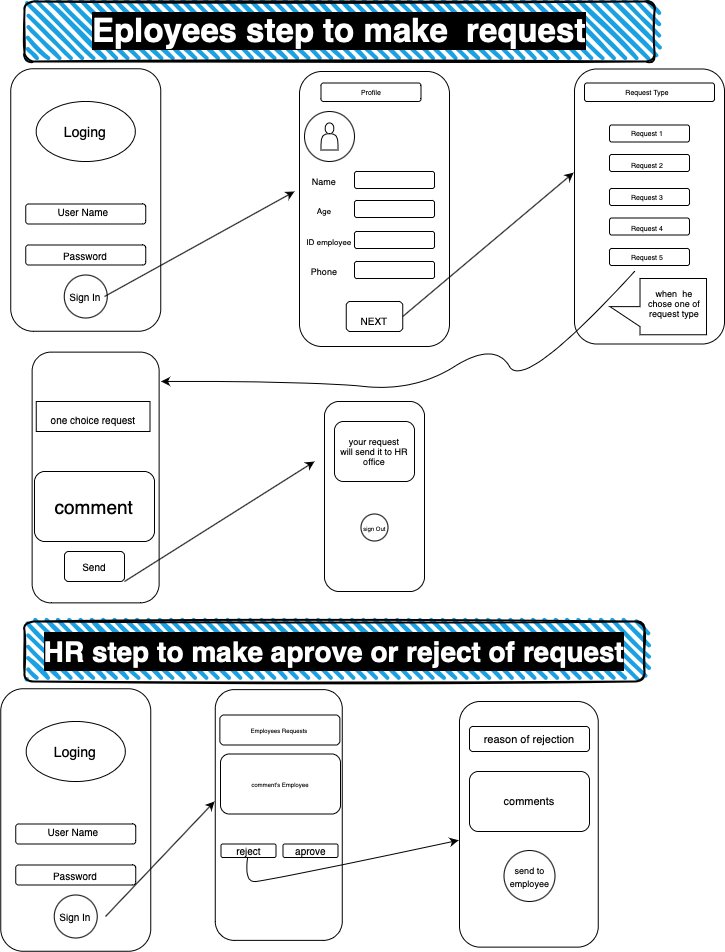

The diagram above was exported from draw.io. Its source (the exported page's mxGraphModel, read from the mxfile embedded in the PNG):
<mxGraphModel dx="946" dy="645" grid="1" gridSize="10" guides="1" tooltips="1" connect="1" arrows="1" fold="1" page="1" pageScale="1" pageWidth="850" pageHeight="1100" math="0" shadow="0">
  <root>
    <mxCell id="0" />
    <mxCell id="1" parent="0" />
    <mxCell id="3CERLjl18Ne_Q6zXZ1OY-46" value="" style="endArrow=classic;html=1;rounded=0;fontSize=19;exitX=1;exitY=1;exitDx=0;exitDy=0;" edge="1" parent="1" source="3CERLjl18Ne_Q6zXZ1OY-137">
      <mxGeometry width="50" height="50" relative="1" as="geometry">
        <mxPoint x="270" y="530" as="sourcePoint" />
        <mxPoint x="380" y="530" as="targetPoint" />
      </mxGeometry>
    </mxCell>
    <mxCell id="3CERLjl18Ne_Q6zXZ1OY-49" value="&lt;b&gt;&lt;font style=&quot;background-color: rgb(0 , 0 , 0) ; font-size: 33px&quot; color=&quot;#ffffff&quot;&gt;Eployees step to make &amp;nbsp;request&lt;/font&gt;&lt;/b&gt;" style="rounded=1;whiteSpace=wrap;html=1;strokeWidth=2;fillWeight=4;hachureGap=8;hachureAngle=45;fillColor=#1ba1e2;sketch=1;fontSize=19;" vertex="1" parent="1">
      <mxGeometry x="90" y="70" width="630" height="60" as="geometry" />
    </mxCell>
    <mxCell id="3CERLjl18Ne_Q6zXZ1OY-50" value="&lt;font size=&quot;1&quot;&gt;&lt;b style=&quot;font-size: 28px&quot;&gt;HR step to make aprove or reject of request&lt;/b&gt;&lt;/font&gt;" style="rounded=1;whiteSpace=wrap;html=1;strokeWidth=2;fillWeight=4;hachureGap=8;hachureAngle=45;fillColor=#1ba1e2;sketch=1;labelBackgroundColor=#000000;fontSize=33;fontColor=#FFFFFF;" vertex="1" parent="1">
      <mxGeometry x="90" y="690" width="620" height="60" as="geometry" />
    </mxCell>
    <mxCell id="3CERLjl18Ne_Q6zXZ1OY-55" value="" style="endArrow=classic;html=1;rounded=0;fontSize=24;fontColor=#000000;exitX=1;exitY=0.5;exitDx=0;exitDy=0;" edge="1" parent="1" source="3CERLjl18Ne_Q6zXZ1OY-164">
      <mxGeometry width="50" height="50" relative="1" as="geometry">
        <mxPoint x="200" y="820" as="sourcePoint" />
        <mxPoint x="280" y="870" as="targetPoint" />
      </mxGeometry>
    </mxCell>
    <mxCell id="3CERLjl18Ne_Q6zXZ1OY-90" value="" style="rounded=1;whiteSpace=wrap;html=1;labelBackgroundColor=none;fontSize=24;fontColor=#000000;rotation=90;" vertex="1" parent="1">
      <mxGeometry x="302.5" y="202.5" width="275" height="150" as="geometry" />
    </mxCell>
    <mxCell id="3CERLjl18Ne_Q6zXZ1OY-91" value="" style="ellipse;whiteSpace=wrap;html=1;aspect=fixed;labelBackgroundColor=none;fontSize=24;fontColor=#000000;" vertex="1" parent="1">
      <mxGeometry x="370" y="180" width="50" height="50" as="geometry" />
    </mxCell>
    <mxCell id="3CERLjl18Ne_Q6zXZ1OY-92" value="" style="shape=actor;whiteSpace=wrap;html=1;labelBackgroundColor=none;fontSize=24;fontColor=#000000;" vertex="1" parent="1">
      <mxGeometry x="386.5" y="191.5" width="17" height="27" as="geometry" />
    </mxCell>
    <mxCell id="3CERLjl18Ne_Q6zXZ1OY-96" value="" style="rounded=1;whiteSpace=wrap;html=1;labelBackgroundColor=none;fontSize=24;fontColor=#000000;" vertex="1" parent="1">
      <mxGeometry x="411.75" y="370" width="56.5" height="30" as="geometry" />
    </mxCell>
    <mxCell id="3CERLjl18Ne_Q6zXZ1OY-97" value="" style="rounded=1;whiteSpace=wrap;html=1;labelBackgroundColor=none;fontSize=24;fontColor=#000000;" vertex="1" parent="1">
      <mxGeometry x="420" y="330" width="80" height="17" as="geometry" />
    </mxCell>
    <mxCell id="3CERLjl18Ne_Q6zXZ1OY-98" value="" style="rounded=1;whiteSpace=wrap;html=1;labelBackgroundColor=none;fontSize=24;fontColor=#000000;" vertex="1" parent="1">
      <mxGeometry x="420" y="300" width="80" height="17" as="geometry" />
    </mxCell>
    <mxCell id="3CERLjl18Ne_Q6zXZ1OY-99" value="" style="rounded=1;whiteSpace=wrap;html=1;labelBackgroundColor=none;fontSize=24;fontColor=#000000;" vertex="1" parent="1">
      <mxGeometry x="420" y="269" width="80" height="17" as="geometry" />
    </mxCell>
    <mxCell id="3CERLjl18Ne_Q6zXZ1OY-100" value="" style="rounded=1;whiteSpace=wrap;html=1;labelBackgroundColor=none;fontSize=24;fontColor=#000000;" vertex="1" parent="1">
      <mxGeometry x="420" y="240" width="80" height="17" as="geometry" />
    </mxCell>
    <mxCell id="3CERLjl18Ne_Q6zXZ1OY-101" value="&lt;font style=&quot;font-size: 10px&quot;&gt;NEXT&lt;/font&gt;" style="text;html=1;strokeColor=none;fillColor=none;align=center;verticalAlign=middle;whiteSpace=wrap;rounded=0;labelBackgroundColor=none;fontSize=24;fontColor=#000000;" vertex="1" parent="1">
      <mxGeometry x="420" y="375" width="40" height="20" as="geometry" />
    </mxCell>
    <mxCell id="3CERLjl18Ne_Q6zXZ1OY-102" value="&lt;font style=&quot;font-size: 9px&quot;&gt;Name&lt;/font&gt;" style="text;html=1;strokeColor=none;fillColor=none;align=center;verticalAlign=middle;whiteSpace=wrap;rounded=0;labelBackgroundColor=none;fontSize=10;fontColor=#000000;" vertex="1" parent="1">
      <mxGeometry x="370" y="243.5" width="40" height="10" as="geometry" />
    </mxCell>
    <mxCell id="3CERLjl18Ne_Q6zXZ1OY-103" value="&lt;font style=&quot;font-size: 8px&quot;&gt;Age&lt;/font&gt;" style="text;html=1;strokeColor=none;fillColor=none;align=center;verticalAlign=middle;whiteSpace=wrap;rounded=0;labelBackgroundColor=none;fontSize=10;fontColor=#000000;" vertex="1" parent="1">
      <mxGeometry x="370" y="272.5" width="40" height="10" as="geometry" />
    </mxCell>
    <mxCell id="3CERLjl18Ne_Q6zXZ1OY-104" value="&lt;font style=&quot;font-size: 8px&quot;&gt;ID&amp;nbsp;employee&lt;/font&gt;" style="text;html=1;strokeColor=none;fillColor=none;align=center;verticalAlign=middle;whiteSpace=wrap;rounded=0;labelBackgroundColor=none;fontSize=10;fontColor=#000000;" vertex="1" parent="1">
      <mxGeometry x="370" y="303.5" width="50" height="10" as="geometry" />
    </mxCell>
    <mxCell id="3CERLjl18Ne_Q6zXZ1OY-105" value="&lt;font style=&quot;font-size: 9px&quot;&gt;Phone&lt;/font&gt;" style="text;html=1;strokeColor=none;fillColor=none;align=center;verticalAlign=middle;whiteSpace=wrap;rounded=0;labelBackgroundColor=none;fontSize=10;fontColor=#000000;" vertex="1" parent="1">
      <mxGeometry x="370" y="333.5" width="40" height="10" as="geometry" />
    </mxCell>
    <mxCell id="3CERLjl18Ne_Q6zXZ1OY-107" value="" style="rounded=1;whiteSpace=wrap;html=1;labelBackgroundColor=none;fontSize=7;fontColor=#000000;" vertex="1" parent="1">
      <mxGeometry x="386.5" y="151.5" width="100" height="18.5" as="geometry" />
    </mxCell>
    <mxCell id="3CERLjl18Ne_Q6zXZ1OY-108" value="Profile" style="text;html=1;strokeColor=none;fillColor=none;align=center;verticalAlign=middle;whiteSpace=wrap;rounded=0;labelBackgroundColor=none;fontSize=7;fontColor=#000000;" vertex="1" parent="1">
      <mxGeometry x="406.5" y="145.75" width="60" height="30" as="geometry" />
    </mxCell>
    <mxCell id="3CERLjl18Ne_Q6zXZ1OY-67" value="" style="rounded=1;whiteSpace=wrap;html=1;labelBackgroundColor=none;fontSize=24;fontColor=#000000;" vertex="1" parent="1">
      <mxGeometry x="91.25" y="313.5" width="120" height="20" as="geometry" />
    </mxCell>
    <mxCell id="3CERLjl18Ne_Q6zXZ1OY-68" value="" style="rounded=1;whiteSpace=wrap;html=1;labelBackgroundColor=none;fontSize=24;fontColor=#000000;fillColor=none;" vertex="1" parent="1">
      <mxGeometry x="91.25" y="272.5" width="120" height="20" as="geometry" />
    </mxCell>
    <mxCell id="3CERLjl18Ne_Q6zXZ1OY-109" value="" style="rounded=1;whiteSpace=wrap;html=1;labelBackgroundColor=none;fontSize=7;fontColor=#000000;rotation=90;fillColor=none;" vertex="1" parent="1">
      <mxGeometry x="20" y="193.5" width="262.5" height="150" as="geometry" />
    </mxCell>
    <mxCell id="3CERLjl18Ne_Q6zXZ1OY-111" value="" style="ellipse;whiteSpace=wrap;html=1;labelBackgroundColor=none;fontSize=7;fontColor=#000000;fillColor=none;" vertex="1" parent="1">
      <mxGeometry x="101.75" y="170" width="99" height="60" as="geometry" />
    </mxCell>
    <mxCell id="3CERLjl18Ne_Q6zXZ1OY-112" value="&lt;font style=&quot;font-size: 14px&quot;&gt;Loging&lt;/font&gt;" style="text;html=1;strokeColor=none;fillColor=none;align=center;verticalAlign=middle;whiteSpace=wrap;rounded=0;labelBackgroundColor=none;fontSize=7;fontColor=#000000;" vertex="1" parent="1">
      <mxGeometry x="121.25" y="185" width="60" height="30" as="geometry" />
    </mxCell>
    <mxCell id="3CERLjl18Ne_Q6zXZ1OY-113" value="" style="ellipse;whiteSpace=wrap;html=1;aspect=fixed;labelBackgroundColor=none;fontSize=14;fontColor=#000000;fillColor=none;" vertex="1" parent="1">
      <mxGeometry x="129.75" y="343.5" width="43" height="43" as="geometry" />
    </mxCell>
    <mxCell id="3CERLjl18Ne_Q6zXZ1OY-114" value="" style="rounded=1;whiteSpace=wrap;html=1;labelBackgroundColor=none;fontSize=24;fontColor=#000000;rotation=90;" vertex="1" parent="1">
      <mxGeometry x="577.5" y="200" width="275" height="150" as="geometry" />
    </mxCell>
    <mxCell id="3CERLjl18Ne_Q6zXZ1OY-118" value="" style="rounded=1;whiteSpace=wrap;html=1;labelBackgroundColor=none;fontSize=24;fontColor=#000000;" vertex="1" parent="1">
      <mxGeometry x="675" y="317" width="80" height="17" as="geometry" />
    </mxCell>
    <mxCell id="3CERLjl18Ne_Q6zXZ1OY-119" value="" style="rounded=1;whiteSpace=wrap;html=1;labelBackgroundColor=none;fontSize=24;fontColor=#000000;" vertex="1" parent="1">
      <mxGeometry x="675" y="286.5" width="80" height="17" as="geometry" />
    </mxCell>
    <mxCell id="3CERLjl18Ne_Q6zXZ1OY-120" value="" style="rounded=1;whiteSpace=wrap;html=1;labelBackgroundColor=none;fontSize=24;fontColor=#000000;" vertex="1" parent="1">
      <mxGeometry x="675" y="257" width="80" height="17" as="geometry" />
    </mxCell>
    <mxCell id="3CERLjl18Ne_Q6zXZ1OY-121" value="" style="rounded=1;whiteSpace=wrap;html=1;labelBackgroundColor=none;fontSize=24;fontColor=#000000;" vertex="1" parent="1">
      <mxGeometry x="675" y="223" width="80" height="17" as="geometry" />
    </mxCell>
    <mxCell id="3CERLjl18Ne_Q6zXZ1OY-123" value="&lt;span style=&quot;font-size: 7px&quot;&gt;Request 2&lt;/span&gt;" style="text;html=1;strokeColor=none;fillColor=none;align=center;verticalAlign=middle;whiteSpace=wrap;rounded=0;labelBackgroundColor=none;fontSize=10;fontColor=#000000;" vertex="1" parent="1">
      <mxGeometry x="693.25" y="226.5" width="40" height="10" as="geometry" />
    </mxCell>
    <mxCell id="3CERLjl18Ne_Q6zXZ1OY-124" value="&lt;span style=&quot;font-size: 7px&quot;&gt;Request 3&lt;/span&gt;" style="text;html=1;strokeColor=none;fillColor=none;align=center;verticalAlign=middle;whiteSpace=wrap;rounded=0;labelBackgroundColor=none;fontSize=10;fontColor=#000000;" vertex="1" parent="1">
      <mxGeometry x="693.25" y="259" width="40" height="10" as="geometry" />
    </mxCell>
    <mxCell id="3CERLjl18Ne_Q6zXZ1OY-125" value="&lt;span style=&quot;font-size: 7px&quot;&gt;Request 4&lt;/span&gt;" style="text;html=1;strokeColor=none;fillColor=none;align=center;verticalAlign=middle;whiteSpace=wrap;rounded=0;labelBackgroundColor=none;fontSize=10;fontColor=#000000;" vertex="1" parent="1">
      <mxGeometry x="693.25" y="290" width="40" height="10" as="geometry" />
    </mxCell>
    <mxCell id="3CERLjl18Ne_Q6zXZ1OY-126" value="&lt;span style=&quot;font-size: 7px&quot;&gt;Request 5&lt;/span&gt;" style="text;html=1;strokeColor=none;fillColor=none;align=center;verticalAlign=middle;whiteSpace=wrap;rounded=0;labelBackgroundColor=none;fontSize=10;fontColor=#000000;" vertex="1" parent="1">
      <mxGeometry x="693.25" y="318.5" width="40" height="10" as="geometry" />
    </mxCell>
    <mxCell id="3CERLjl18Ne_Q6zXZ1OY-127" value="" style="rounded=1;whiteSpace=wrap;html=1;labelBackgroundColor=none;fontSize=7;fontColor=#000000;" vertex="1" parent="1">
      <mxGeometry x="650" y="151.5" width="130" height="18.5" as="geometry" />
    </mxCell>
    <mxCell id="3CERLjl18Ne_Q6zXZ1OY-128" value="Request Type" style="text;html=1;strokeColor=none;fillColor=none;align=center;verticalAlign=middle;whiteSpace=wrap;rounded=0;labelBackgroundColor=none;fontSize=7;fontColor=#000000;" vertex="1" parent="1">
      <mxGeometry x="683.25" y="145.75" width="60" height="30" as="geometry" />
    </mxCell>
    <mxCell id="3CERLjl18Ne_Q6zXZ1OY-133" value="" style="rounded=1;whiteSpace=wrap;html=1;labelBackgroundColor=none;fontSize=24;fontColor=#000000;" vertex="1" parent="1">
      <mxGeometry x="675" y="193.5" width="80" height="17" as="geometry" />
    </mxCell>
    <mxCell id="3CERLjl18Ne_Q6zXZ1OY-134" value="&lt;font style=&quot;font-size: 7px&quot;&gt;Request 1&lt;/font&gt;" style="text;html=1;strokeColor=none;fillColor=none;align=center;verticalAlign=middle;whiteSpace=wrap;rounded=0;labelBackgroundColor=none;fontSize=10;fontColor=#000000;" vertex="1" parent="1">
      <mxGeometry x="693.25" y="195" width="40" height="10" as="geometry" />
    </mxCell>
    <mxCell id="3CERLjl18Ne_Q6zXZ1OY-45" value="comment" style="rounded=1;whiteSpace=wrap;html=1;fontSize=19;fillColor=none;" vertex="1" parent="1">
      <mxGeometry x="100" y="540" width="120" height="70" as="geometry" />
    </mxCell>
    <mxCell id="3CERLjl18Ne_Q6zXZ1OY-44" value="&lt;font style=&quot;font-size: 10px&quot;&gt;one choice request&lt;/font&gt;" style="whiteSpace=wrap;html=1;fontSize=19;fillColor=none;" vertex="1" parent="1">
      <mxGeometry x="101.75" y="470" width="113.75" height="30" as="geometry" />
    </mxCell>
    <mxCell id="3CERLjl18Ne_Q6zXZ1OY-135" value="" style="rounded=1;whiteSpace=wrap;html=1;labelBackgroundColor=none;fontSize=14;fontColor=#000000;fillColor=none;rotation=90;" vertex="1" parent="1">
      <mxGeometry x="35.75" y="482.5" width="250.75" height="127" as="geometry" />
    </mxCell>
    <mxCell id="3CERLjl18Ne_Q6zXZ1OY-136" value="&lt;font style=&quot;font-size: 10px&quot;&gt;Text&lt;/font&gt;" style="text;html=1;strokeColor=none;fillColor=none;align=center;verticalAlign=middle;whiteSpace=wrap;rounded=0;labelBackgroundColor=none;fontSize=24;fontColor=#000000;" vertex="1" parent="1">
      <mxGeometry x="138.63" y="620" width="40" height="20" as="geometry" />
    </mxCell>
    <mxCell id="3CERLjl18Ne_Q6zXZ1OY-137" value="Send" style="rounded=1;whiteSpace=wrap;html=1;labelBackgroundColor=none;fontSize=10;" vertex="1" parent="1">
      <mxGeometry x="130" y="620" width="60" height="30" as="geometry" />
    </mxCell>
    <mxCell id="3CERLjl18Ne_Q6zXZ1OY-138" value="User Name" style="text;html=1;strokeColor=none;fillColor=none;align=center;verticalAlign=middle;whiteSpace=wrap;rounded=0;labelBackgroundColor=none;fontSize=10;fontColor=#000000;" vertex="1" parent="1">
      <mxGeometry x="118.63" y="265" width="60" height="30" as="geometry" />
    </mxCell>
    <mxCell id="3CERLjl18Ne_Q6zXZ1OY-139" value="Password" style="text;html=1;strokeColor=none;fillColor=none;align=center;verticalAlign=middle;whiteSpace=wrap;rounded=0;labelBackgroundColor=none;fontSize=10;fontColor=#000000;" vertex="1" parent="1">
      <mxGeometry x="121.25" y="308.5" width="60" height="30" as="geometry" />
    </mxCell>
    <mxCell id="3CERLjl18Ne_Q6zXZ1OY-140" value="Sign In" style="text;html=1;strokeColor=none;fillColor=none;align=center;verticalAlign=middle;whiteSpace=wrap;rounded=0;labelBackgroundColor=none;fontSize=10;fontColor=#000000;" vertex="1" parent="1">
      <mxGeometry x="121" y="350" width="60" height="30" as="geometry" />
    </mxCell>
    <mxCell id="3CERLjl18Ne_Q6zXZ1OY-142" value="" style="endArrow=classic;html=1;rounded=0;fontSize=10;fontColor=#000000;exitX=0.817;exitY=0.5;exitDx=0;exitDy=0;exitPerimeter=0;" edge="1" parent="1" source="3CERLjl18Ne_Q6zXZ1OY-140">
      <mxGeometry width="50" height="50" relative="1" as="geometry">
        <mxPoint x="240" y="370" as="sourcePoint" />
        <mxPoint x="360" y="260" as="targetPoint" />
      </mxGeometry>
    </mxCell>
    <mxCell id="3CERLjl18Ne_Q6zXZ1OY-143" value="" style="endArrow=classic;html=1;rounded=0;fontSize=9;fontColor=#000000;exitX=1;exitY=0.5;exitDx=0;exitDy=0;entryX=0.377;entryY=1.006;entryDx=0;entryDy=0;entryPerimeter=0;" edge="1" parent="1" source="3CERLjl18Ne_Q6zXZ1OY-96" target="3CERLjl18Ne_Q6zXZ1OY-114">
      <mxGeometry width="50" height="50" relative="1" as="geometry">
        <mxPoint x="550" y="330" as="sourcePoint" />
        <mxPoint x="600" y="280" as="targetPoint" />
      </mxGeometry>
    </mxCell>
    <mxCell id="3CERLjl18Ne_Q6zXZ1OY-146" value="" style="curved=1;endArrow=classic;html=1;rounded=0;fontSize=9;fontColor=#000000;entryX=0.117;entryY=-0.015;entryDx=0;entryDy=0;entryPerimeter=0;" edge="1" parent="1" target="3CERLjl18Ne_Q6zXZ1OY-135">
      <mxGeometry width="50" height="50" relative="1" as="geometry">
        <mxPoint x="700" y="340" as="sourcePoint" />
        <mxPoint x="630" y="400" as="targetPoint" />
        <Array as="points">
          <mxPoint x="590" y="460" />
          <mxPoint x="560" y="410" />
          <mxPoint x="480" y="460" />
          <mxPoint x="380" y="450" />
        </Array>
      </mxGeometry>
    </mxCell>
    <mxCell id="3CERLjl18Ne_Q6zXZ1OY-147" value="when &amp;nbsp;he chose one of request type" style="text;html=1;strokeColor=none;fillColor=none;align=center;verticalAlign=middle;whiteSpace=wrap;rounded=0;labelBackgroundColor=none;fontSize=9;fontColor=#000000;" vertex="1" parent="1">
      <mxGeometry x="710" y="357" width="60" height="30" as="geometry" />
    </mxCell>
    <mxCell id="3CERLjl18Ne_Q6zXZ1OY-148" value="" style="shape=callout;whiteSpace=wrap;html=1;perimeter=calloutPerimeter;labelBackgroundColor=none;fontSize=9;fontColor=#000000;fillColor=none;rotation=90;" vertex="1" parent="1">
      <mxGeometry x="695.63" y="326.88" width="56.25" height="96.5" as="geometry" />
    </mxCell>
    <mxCell id="3CERLjl18Ne_Q6zXZ1OY-150" value="" style="rounded=1;whiteSpace=wrap;html=1;labelBackgroundColor=none;fontSize=9;fontColor=#000000;fillColor=none;rotation=-90;" vertex="1" parent="1">
      <mxGeometry x="345" y="515" width="190" height="100" as="geometry" />
    </mxCell>
    <mxCell id="3CERLjl18Ne_Q6zXZ1OY-154" value="your request&lt;br&gt;will send it to HR office" style="rounded=1;whiteSpace=wrap;html=1;labelBackgroundColor=none;fontSize=9;fontColor=#000000;fillColor=none;" vertex="1" parent="1">
      <mxGeometry x="400" y="490" width="80" height="60" as="geometry" />
    </mxCell>
    <mxCell id="3CERLjl18Ne_Q6zXZ1OY-155" value="&lt;font style=&quot;font-size: 6px&quot;&gt;sign Out&lt;/font&gt;" style="ellipse;whiteSpace=wrap;html=1;aspect=fixed;labelBackgroundColor=none;fontSize=9;fontColor=#000000;fillColor=none;" vertex="1" parent="1">
      <mxGeometry x="426.5" y="582.5" width="27" height="27" as="geometry" />
    </mxCell>
    <mxCell id="3CERLjl18Ne_Q6zXZ1OY-156" value="" style="rounded=1;whiteSpace=wrap;html=1;labelBackgroundColor=none;fontSize=24;fontColor=#000000;" vertex="1" parent="1">
      <mxGeometry x="81.25" y="933.5" width="120" height="20" as="geometry" />
    </mxCell>
    <mxCell id="3CERLjl18Ne_Q6zXZ1OY-157" value="" style="rounded=1;whiteSpace=wrap;html=1;labelBackgroundColor=none;fontSize=24;fontColor=#000000;fillColor=none;" vertex="1" parent="1">
      <mxGeometry x="81.25" y="892.5" width="120" height="20" as="geometry" />
    </mxCell>
    <mxCell id="3CERLjl18Ne_Q6zXZ1OY-158" value="" style="rounded=1;whiteSpace=wrap;html=1;labelBackgroundColor=none;fontSize=7;fontColor=#000000;rotation=90;fillColor=none;" vertex="1" parent="1">
      <mxGeometry x="10" y="813.5" width="262.5" height="150" as="geometry" />
    </mxCell>
    <mxCell id="3CERLjl18Ne_Q6zXZ1OY-159" value="" style="ellipse;whiteSpace=wrap;html=1;labelBackgroundColor=none;fontSize=7;fontColor=#000000;fillColor=none;" vertex="1" parent="1">
      <mxGeometry x="91.75" y="790" width="99" height="60" as="geometry" />
    </mxCell>
    <mxCell id="3CERLjl18Ne_Q6zXZ1OY-160" value="&lt;font style=&quot;font-size: 14px&quot;&gt;Loging&lt;/font&gt;" style="text;html=1;strokeColor=none;fillColor=none;align=center;verticalAlign=middle;whiteSpace=wrap;rounded=0;labelBackgroundColor=none;fontSize=7;fontColor=#000000;" vertex="1" parent="1">
      <mxGeometry x="111.25" y="805" width="60" height="30" as="geometry" />
    </mxCell>
    <mxCell id="3CERLjl18Ne_Q6zXZ1OY-161" value="" style="ellipse;whiteSpace=wrap;html=1;aspect=fixed;labelBackgroundColor=none;fontSize=14;fontColor=#000000;fillColor=none;" vertex="1" parent="1">
      <mxGeometry x="119.75" y="963.5" width="43" height="43" as="geometry" />
    </mxCell>
    <mxCell id="3CERLjl18Ne_Q6zXZ1OY-162" value="User Name" style="text;html=1;strokeColor=none;fillColor=none;align=center;verticalAlign=middle;whiteSpace=wrap;rounded=0;labelBackgroundColor=none;fontSize=10;fontColor=#000000;" vertex="1" parent="1">
      <mxGeometry x="108.63" y="885" width="60" height="30" as="geometry" />
    </mxCell>
    <mxCell id="3CERLjl18Ne_Q6zXZ1OY-163" value="Password" style="text;html=1;strokeColor=none;fillColor=none;align=center;verticalAlign=middle;whiteSpace=wrap;rounded=0;labelBackgroundColor=none;fontSize=10;fontColor=#000000;" vertex="1" parent="1">
      <mxGeometry x="111.25" y="928.5" width="60" height="30" as="geometry" />
    </mxCell>
    <mxCell id="3CERLjl18Ne_Q6zXZ1OY-164" value="Sign In" style="text;html=1;strokeColor=none;fillColor=none;align=center;verticalAlign=middle;whiteSpace=wrap;rounded=0;labelBackgroundColor=none;fontSize=10;fontColor=#000000;" vertex="1" parent="1">
      <mxGeometry x="111" y="970" width="60" height="30" as="geometry" />
    </mxCell>
    <mxCell id="3CERLjl18Ne_Q6zXZ1OY-165" value="comment" style="rounded=1;whiteSpace=wrap;html=1;fontSize=19;fillColor=none;" vertex="1" parent="1">
      <mxGeometry x="284.25" y="880" width="120" height="70" as="geometry" />
    </mxCell>
    <mxCell id="3CERLjl18Ne_Q6zXZ1OY-166" value="&lt;font style=&quot;font-size: 10px&quot;&gt;one choice request&lt;/font&gt;" style="whiteSpace=wrap;html=1;fontSize=19;fillColor=none;" vertex="1" parent="1">
      <mxGeometry x="286" y="810" width="113.75" height="30" as="geometry" />
    </mxCell>
    <mxCell id="3CERLjl18Ne_Q6zXZ1OY-167" value="" style="rounded=1;whiteSpace=wrap;html=1;labelBackgroundColor=none;fontSize=14;rotation=90;" vertex="1" parent="1">
      <mxGeometry x="218.88" y="820" width="250.75" height="127" as="geometry" />
    </mxCell>
    <mxCell id="3CERLjl18Ne_Q6zXZ1OY-169" value="aprove" style="rounded=1;whiteSpace=wrap;html=1;labelBackgroundColor=none;fontSize=10;" vertex="1" parent="1">
      <mxGeometry x="348.5" y="912.5" width="55" height="13.5" as="geometry" />
    </mxCell>
    <mxCell id="3CERLjl18Ne_Q6zXZ1OY-170" value="Employees Requests" style="rounded=1;whiteSpace=wrap;html=1;labelBackgroundColor=none;fontSize=6;fontColor=#000000;fillColor=none;" vertex="1" parent="1">
      <mxGeometry x="285.38" y="783.5" width="120" height="30" as="geometry" />
    </mxCell>
    <mxCell id="3CERLjl18Ne_Q6zXZ1OY-171" value="comment's Employee" style="rounded=1;whiteSpace=wrap;html=1;labelBackgroundColor=none;fontSize=6;fontColor=#000000;fillColor=none;" vertex="1" parent="1">
      <mxGeometry x="286" y="822.5" width="120" height="60" as="geometry" />
    </mxCell>
    <mxCell id="3CERLjl18Ne_Q6zXZ1OY-172" value="reject" style="rounded=1;whiteSpace=wrap;html=1;labelBackgroundColor=none;fontSize=10;" vertex="1" parent="1">
      <mxGeometry x="286.5" y="912.5" width="55" height="13.5" as="geometry" />
    </mxCell>
    <mxCell id="3CERLjl18Ne_Q6zXZ1OY-173" value="" style="rounded=1;whiteSpace=wrap;html=1;labelBackgroundColor=none;fontSize=6;fontColor=#000000;fillColor=none;rotation=-90;" vertex="1" parent="1">
      <mxGeometry x="471.57" y="823.44" width="245.63" height="138.75" as="geometry" />
    </mxCell>
    <mxCell id="3CERLjl18Ne_Q6zXZ1OY-174" value="&lt;font style=&quot;font-size: 11px&quot;&gt;reason of rejection&lt;/font&gt;&lt;br&gt;" style="rounded=1;whiteSpace=wrap;html=1;labelBackgroundColor=none;fontSize=6;fontColor=#000000;fillColor=none;" vertex="1" parent="1">
      <mxGeometry x="535" y="795" width="120" height="25" as="geometry" />
    </mxCell>
    <mxCell id="3CERLjl18Ne_Q6zXZ1OY-175" value="comments" style="rounded=1;whiteSpace=wrap;html=1;labelBackgroundColor=none;fontSize=11;fontColor=#000000;fillColor=none;" vertex="1" parent="1">
      <mxGeometry x="535" y="840" width="120" height="60" as="geometry" />
    </mxCell>
    <mxCell id="3CERLjl18Ne_Q6zXZ1OY-177" value="" style="curved=1;endArrow=classic;html=1;rounded=0;fontSize=11;fontColor=#000000;entryX=0.435;entryY=-0.006;entryDx=0;entryDy=0;entryPerimeter=0;" edge="1" parent="1" source="3CERLjl18Ne_Q6zXZ1OY-172" target="3CERLjl18Ne_Q6zXZ1OY-173">
      <mxGeometry width="50" height="50" relative="1" as="geometry">
        <mxPoint x="330" y="1000" as="sourcePoint" />
        <mxPoint x="380" y="950" as="targetPoint" />
        <Array as="points">
          <mxPoint x="310" y="950" />
          <mxPoint x="330" y="950" />
        </Array>
      </mxGeometry>
    </mxCell>
    <mxCell id="3CERLjl18Ne_Q6zXZ1OY-178" value="&lt;font style=&quot;font-size: 9px&quot;&gt;send to employee&lt;/font&gt;" style="ellipse;whiteSpace=wrap;html=1;aspect=fixed;labelBackgroundColor=none;fontSize=11;fontColor=#000000;fillColor=none;" vertex="1" parent="1">
      <mxGeometry x="569.5" y="919" width="51" height="51" as="geometry" />
    </mxCell>
  </root>
</mxGraphModel>